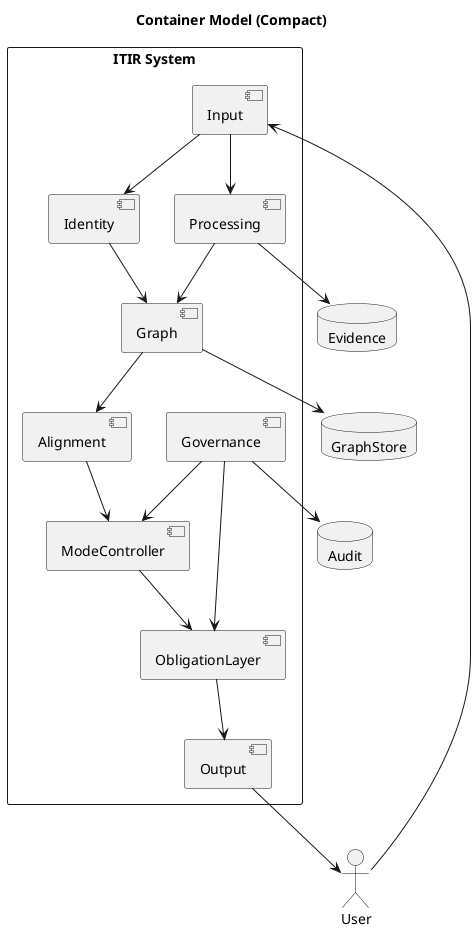

The diagram above was rendered by PlantUML. Its source (embedded in the PNG):
@startuml
title Container Model (Compact)

actor User

rectangle "ITIR System" {
  component Input
  component Processing
  component Identity
  component Graph
  component Alignment
  component ModeController
  component ObligationLayer
  component Output
  component Governance
}

database Evidence
database GraphStore
database Audit

User --> Input
Input --> Processing
Processing --> Evidence
Input --> Identity
Identity --> Graph
Processing --> Graph
Graph --> GraphStore
Graph --> Alignment
Alignment --> ModeController
ModeController --> ObligationLayer
ObligationLayer --> Output
Output --> User
Governance --> Audit
Governance --> ModeController
Governance --> ObligationLayer
@enduml